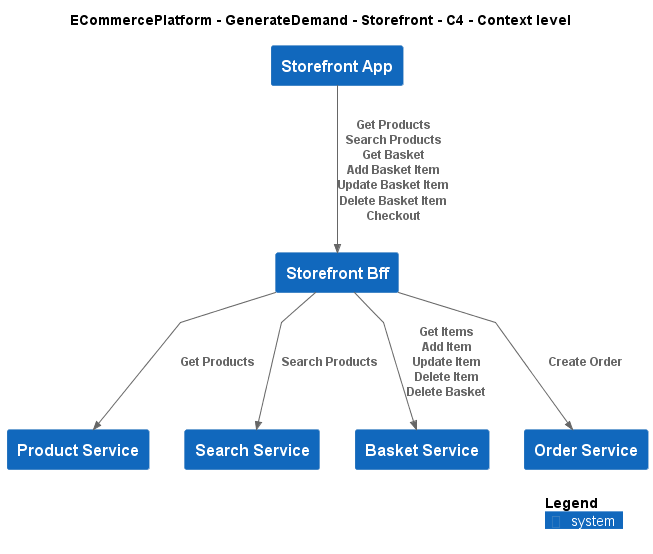

The diagram above was rendered by PlantUML. Its source (embedded in the PNG):
@startuml
!include ..\..\..\..\.c4s\C4_Context.puml

AddElementTag("c4interflow:lifecycle:new", $bgColor=green, $fontColor=#ffffff, $borderColor=green, $shadowing="False")
AddElementTag("c4interflow:lifecycle:changed", $bgColor=orange, $fontColor=#ffffff, $borderColor=orange, $shadowing="False")
AddElementTag("c4interflow:lifecycle:removed", $bgColor=red, $fontColor=#ffffff, $borderColor=red, $shadowing="False")

AddRelTag("c4interflow:lifecycle:new", $textColor=green, $lineColor=green)
AddRelTag("c4interflow:lifecycle:changed", $textColor=orange, $lineColor=orange)
AddRelTag("c4interflow:lifecycle:removed", $textColor=red, $lineColor=red)

SHOW_PERSON_PORTRAIT()
LAYOUT_TOP_DOWN()

skinparam linetype polyline

title ECommercePlatform - GenerateDemand - Storefront - C4 - Context level

System(ECommercePlatform.GenerateDemand.Storefront.SoftwareSystems.StorefrontApp, "Storefront App", "")
System(ECommercePlatform.GenerateDemand.Storefront.SoftwareSystems.StorefrontBff, "Storefront Bff", "")
System(ECommercePlatform.CreateProduct.ProductInformationManagement.SoftwareSystems.ProductService, "Product Service", "")
System(ECommercePlatform.GenerateDemand.SearchAndBrowse.SoftwareSystems.SearchService, "Search Service", "")
System(ECommercePlatform.GenerateDemand.Basket.SoftwareSystems.BasketService, "Basket Service", "")
System(ECommercePlatform.GenerateDemand.OrderManagement.SoftwareSystems.OrderService, "Order Service", "")

Rel(ECommercePlatform.GenerateDemand.Storefront.SoftwareSystems.StorefrontApp, ECommercePlatform.GenerateDemand.Storefront.SoftwareSystems.StorefrontBff, "Get Products\nSearch Products\nGet Basket\nAdd Basket Item\nUpdate Basket Item\nDelete Basket Item\nCheckout")
Rel(ECommercePlatform.GenerateDemand.Storefront.SoftwareSystems.StorefrontBff, ECommercePlatform.CreateProduct.ProductInformationManagement.SoftwareSystems.ProductService, "Get Products")
Rel(ECommercePlatform.GenerateDemand.Storefront.SoftwareSystems.StorefrontBff, ECommercePlatform.GenerateDemand.SearchAndBrowse.SoftwareSystems.SearchService, "Search Products")
Rel(ECommercePlatform.GenerateDemand.Storefront.SoftwareSystems.StorefrontBff, ECommercePlatform.GenerateDemand.Basket.SoftwareSystems.BasketService, "Get Items\nAdd Item\nUpdate Item\nDelete Item\nDelete Basket")
Rel(ECommercePlatform.GenerateDemand.Storefront.SoftwareSystems.StorefrontBff, ECommercePlatform.GenerateDemand.OrderManagement.SoftwareSystems.OrderService, "Create Order")


SHOW_LEGEND()
@enduml